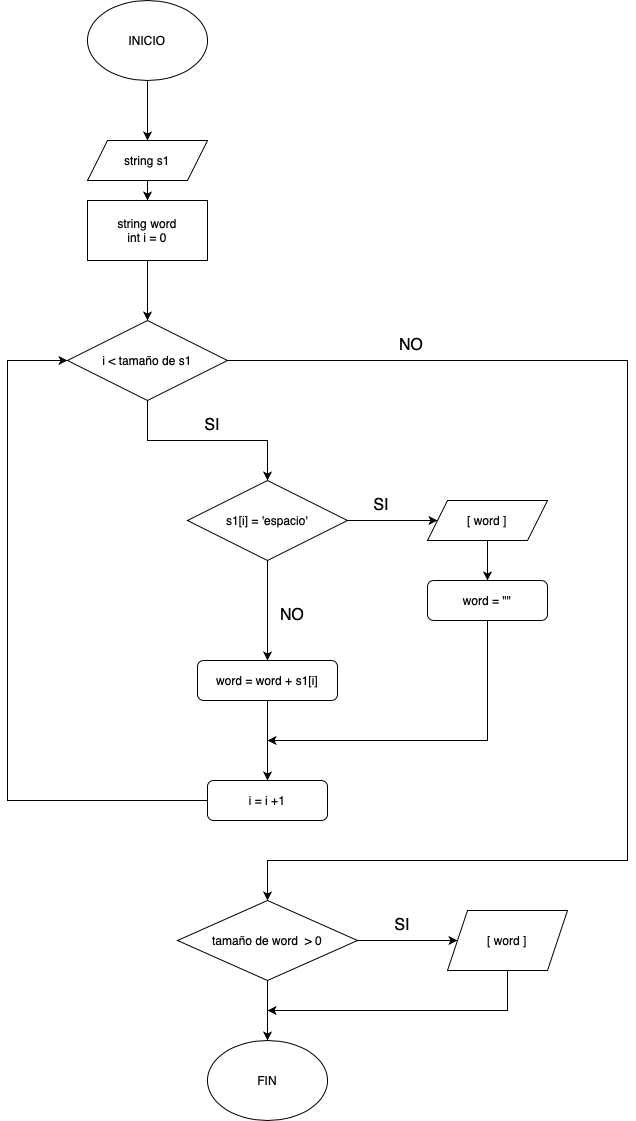

The diagram above was exported from draw.io. Its source (the exported page's mxGraphModel, read from the mxfile embedded in the PNG):
<mxGraphModel dx="900" dy="1248" grid="1" gridSize="10" guides="1" tooltips="1" connect="1" arrows="1" fold="1" page="1" pageScale="1" pageWidth="827" pageHeight="1169" math="0" shadow="0">
  <root>
    <mxCell id="0" />
    <mxCell id="1" parent="0" />
    <mxCell id="k1tLs5yMGZ6Lq-fUl7Hm-9" style="edgeStyle=orthogonalEdgeStyle;rounded=0;orthogonalLoop=1;jettySize=auto;html=1;exitX=0.5;exitY=1;exitDx=0;exitDy=0;entryX=0.5;entryY=0;entryDx=0;entryDy=0;" edge="1" parent="1" source="k1tLs5yMGZ6Lq-fUl7Hm-1" target="k1tLs5yMGZ6Lq-fUl7Hm-2">
      <mxGeometry relative="1" as="geometry" />
    </mxCell>
    <mxCell id="k1tLs5yMGZ6Lq-fUl7Hm-1" value="INICIO" style="ellipse;whiteSpace=wrap;html=1;" vertex="1" parent="1">
      <mxGeometry x="160" y="40" width="120" height="80" as="geometry" />
    </mxCell>
    <mxCell id="k1tLs5yMGZ6Lq-fUl7Hm-10" value="" style="edgeStyle=orthogonalEdgeStyle;rounded=0;orthogonalLoop=1;jettySize=auto;html=1;" edge="1" parent="1" source="k1tLs5yMGZ6Lq-fUl7Hm-2" target="k1tLs5yMGZ6Lq-fUl7Hm-3">
      <mxGeometry relative="1" as="geometry" />
    </mxCell>
    <mxCell id="k1tLs5yMGZ6Lq-fUl7Hm-2" value="string s1" style="shape=parallelogram;perimeter=parallelogramPerimeter;whiteSpace=wrap;html=1;fixedSize=1;" vertex="1" parent="1">
      <mxGeometry x="160" y="180" width="120" height="40" as="geometry" />
    </mxCell>
    <mxCell id="k1tLs5yMGZ6Lq-fUl7Hm-11" value="" style="edgeStyle=orthogonalEdgeStyle;rounded=0;orthogonalLoop=1;jettySize=auto;html=1;" edge="1" parent="1" source="k1tLs5yMGZ6Lq-fUl7Hm-3" target="k1tLs5yMGZ6Lq-fUl7Hm-4">
      <mxGeometry relative="1" as="geometry" />
    </mxCell>
    <mxCell id="k1tLs5yMGZ6Lq-fUl7Hm-3" value="string word&lt;div&gt;int i = 0&lt;/div&gt;" style="rounded=0;whiteSpace=wrap;html=1;" vertex="1" parent="1">
      <mxGeometry x="160" y="240" width="120" height="60" as="geometry" />
    </mxCell>
    <mxCell id="k1tLs5yMGZ6Lq-fUl7Hm-12" value="" style="edgeStyle=orthogonalEdgeStyle;rounded=0;orthogonalLoop=1;jettySize=auto;html=1;" edge="1" parent="1" source="k1tLs5yMGZ6Lq-fUl7Hm-4" target="k1tLs5yMGZ6Lq-fUl7Hm-5">
      <mxGeometry relative="1" as="geometry" />
    </mxCell>
    <mxCell id="k1tLs5yMGZ6Lq-fUl7Hm-27" style="edgeStyle=orthogonalEdgeStyle;rounded=0;orthogonalLoop=1;jettySize=auto;html=1;exitX=1;exitY=0.5;exitDx=0;exitDy=0;entryX=0.5;entryY=0;entryDx=0;entryDy=0;" edge="1" parent="1" source="k1tLs5yMGZ6Lq-fUl7Hm-4" target="k1tLs5yMGZ6Lq-fUl7Hm-24">
      <mxGeometry relative="1" as="geometry">
        <Array as="points">
          <mxPoint x="700" y="400" />
          <mxPoint x="700" y="900" />
          <mxPoint x="340" y="900" />
        </Array>
      </mxGeometry>
    </mxCell>
    <mxCell id="k1tLs5yMGZ6Lq-fUl7Hm-4" value="i &amp;lt; tamaño de s1" style="rhombus;whiteSpace=wrap;html=1;" vertex="1" parent="1">
      <mxGeometry x="140" y="360" width="160" height="80" as="geometry" />
    </mxCell>
    <mxCell id="k1tLs5yMGZ6Lq-fUl7Hm-13" value="" style="edgeStyle=orthogonalEdgeStyle;rounded=0;orthogonalLoop=1;jettySize=auto;html=1;" edge="1" parent="1" source="k1tLs5yMGZ6Lq-fUl7Hm-5" target="k1tLs5yMGZ6Lq-fUl7Hm-6">
      <mxGeometry relative="1" as="geometry" />
    </mxCell>
    <mxCell id="k1tLs5yMGZ6Lq-fUl7Hm-15" value="" style="edgeStyle=orthogonalEdgeStyle;rounded=0;orthogonalLoop=1;jettySize=auto;html=1;" edge="1" parent="1" source="k1tLs5yMGZ6Lq-fUl7Hm-5" target="k1tLs5yMGZ6Lq-fUl7Hm-8">
      <mxGeometry relative="1" as="geometry" />
    </mxCell>
    <mxCell id="k1tLs5yMGZ6Lq-fUl7Hm-5" value="s1[i] = 'espacio'" style="rhombus;whiteSpace=wrap;html=1;" vertex="1" parent="1">
      <mxGeometry x="260" y="520" width="160" height="80" as="geometry" />
    </mxCell>
    <mxCell id="k1tLs5yMGZ6Lq-fUl7Hm-14" value="" style="edgeStyle=orthogonalEdgeStyle;rounded=0;orthogonalLoop=1;jettySize=auto;html=1;" edge="1" parent="1" source="k1tLs5yMGZ6Lq-fUl7Hm-6" target="k1tLs5yMGZ6Lq-fUl7Hm-7">
      <mxGeometry relative="1" as="geometry" />
    </mxCell>
    <mxCell id="k1tLs5yMGZ6Lq-fUl7Hm-6" value="[ word ]" style="shape=parallelogram;perimeter=parallelogramPerimeter;whiteSpace=wrap;html=1;fixedSize=1;" vertex="1" parent="1">
      <mxGeometry x="500" y="540" width="120" height="40" as="geometry" />
    </mxCell>
    <mxCell id="k1tLs5yMGZ6Lq-fUl7Hm-29" style="edgeStyle=orthogonalEdgeStyle;rounded=0;orthogonalLoop=1;jettySize=auto;html=1;exitX=0.5;exitY=1;exitDx=0;exitDy=0;" edge="1" parent="1" source="k1tLs5yMGZ6Lq-fUl7Hm-7">
      <mxGeometry relative="1" as="geometry">
        <mxPoint x="339.9999999999999" y="779.9999999999998" as="targetPoint" />
        <Array as="points">
          <mxPoint x="560" y="780" />
        </Array>
      </mxGeometry>
    </mxCell>
    <mxCell id="k1tLs5yMGZ6Lq-fUl7Hm-7" value="word = &quot;&quot;" style="rounded=1;whiteSpace=wrap;html=1;" vertex="1" parent="1">
      <mxGeometry x="500" y="620" width="120" height="40" as="geometry" />
    </mxCell>
    <mxCell id="k1tLs5yMGZ6Lq-fUl7Hm-20" style="edgeStyle=orthogonalEdgeStyle;rounded=0;orthogonalLoop=1;jettySize=auto;html=1;exitX=0.5;exitY=1;exitDx=0;exitDy=0;entryX=0.5;entryY=0;entryDx=0;entryDy=0;" edge="1" parent="1" source="k1tLs5yMGZ6Lq-fUl7Hm-8" target="k1tLs5yMGZ6Lq-fUl7Hm-19">
      <mxGeometry relative="1" as="geometry" />
    </mxCell>
    <mxCell id="k1tLs5yMGZ6Lq-fUl7Hm-8" value="word = word + s1[i]" style="rounded=1;whiteSpace=wrap;html=1;" vertex="1" parent="1">
      <mxGeometry x="270" y="700" width="140" height="40" as="geometry" />
    </mxCell>
    <mxCell id="k1tLs5yMGZ6Lq-fUl7Hm-16" value="SI" style="text;html=1;align=center;verticalAlign=middle;whiteSpace=wrap;rounded=0;fontSize=16;" vertex="1" parent="1">
      <mxGeometry x="270" y="450" width="30" height="30" as="geometry" />
    </mxCell>
    <mxCell id="k1tLs5yMGZ6Lq-fUl7Hm-17" value="SI" style="text;html=1;align=center;verticalAlign=middle;whiteSpace=wrap;rounded=0;fontSize=16;" vertex="1" parent="1">
      <mxGeometry x="439" y="530" width="30" height="30" as="geometry" />
    </mxCell>
    <mxCell id="k1tLs5yMGZ6Lq-fUl7Hm-18" value="NO" style="text;html=1;align=center;verticalAlign=middle;whiteSpace=wrap;rounded=0;fontSize=16;" vertex="1" parent="1">
      <mxGeometry x="350" y="640" width="30" height="30" as="geometry" />
    </mxCell>
    <mxCell id="k1tLs5yMGZ6Lq-fUl7Hm-23" style="edgeStyle=orthogonalEdgeStyle;rounded=0;orthogonalLoop=1;jettySize=auto;html=1;exitX=0;exitY=0.5;exitDx=0;exitDy=0;entryX=0;entryY=0.5;entryDx=0;entryDy=0;" edge="1" parent="1" source="k1tLs5yMGZ6Lq-fUl7Hm-19" target="k1tLs5yMGZ6Lq-fUl7Hm-4">
      <mxGeometry relative="1" as="geometry">
        <Array as="points">
          <mxPoint x="80" y="840" />
          <mxPoint x="80" y="400" />
        </Array>
      </mxGeometry>
    </mxCell>
    <mxCell id="k1tLs5yMGZ6Lq-fUl7Hm-19" value="i = i +1" style="rounded=1;whiteSpace=wrap;html=1;" vertex="1" parent="1">
      <mxGeometry x="280" y="820" width="120" height="40" as="geometry" />
    </mxCell>
    <mxCell id="k1tLs5yMGZ6Lq-fUl7Hm-31" style="edgeStyle=orthogonalEdgeStyle;rounded=0;orthogonalLoop=1;jettySize=auto;html=1;exitX=1;exitY=0.5;exitDx=0;exitDy=0;entryX=0;entryY=0.5;entryDx=0;entryDy=0;" edge="1" parent="1" source="k1tLs5yMGZ6Lq-fUl7Hm-24" target="k1tLs5yMGZ6Lq-fUl7Hm-30">
      <mxGeometry relative="1" as="geometry" />
    </mxCell>
    <mxCell id="k1tLs5yMGZ6Lq-fUl7Hm-33" style="edgeStyle=orthogonalEdgeStyle;rounded=0;orthogonalLoop=1;jettySize=auto;html=1;exitX=0.5;exitY=1;exitDx=0;exitDy=0;entryX=0.5;entryY=0;entryDx=0;entryDy=0;" edge="1" parent="1" source="k1tLs5yMGZ6Lq-fUl7Hm-24" target="k1tLs5yMGZ6Lq-fUl7Hm-32">
      <mxGeometry relative="1" as="geometry" />
    </mxCell>
    <mxCell id="k1tLs5yMGZ6Lq-fUl7Hm-24" value="tamaño de word &amp;nbsp;&amp;gt; 0" style="rhombus;whiteSpace=wrap;html=1;" vertex="1" parent="1">
      <mxGeometry x="250" y="940" width="180" height="80" as="geometry" />
    </mxCell>
    <mxCell id="k1tLs5yMGZ6Lq-fUl7Hm-28" value="NO" style="text;html=1;align=center;verticalAlign=middle;whiteSpace=wrap;rounded=0;fontSize=16;" vertex="1" parent="1">
      <mxGeometry x="469" y="370" width="30" height="30" as="geometry" />
    </mxCell>
    <mxCell id="k1tLs5yMGZ6Lq-fUl7Hm-35" style="edgeStyle=orthogonalEdgeStyle;rounded=0;orthogonalLoop=1;jettySize=auto;html=1;exitX=0.5;exitY=1;exitDx=0;exitDy=0;" edge="1" parent="1" source="k1tLs5yMGZ6Lq-fUl7Hm-30">
      <mxGeometry relative="1" as="geometry">
        <mxPoint x="339.9999999999999" y="1049.9999999999998" as="targetPoint" />
        <Array as="points">
          <mxPoint x="580" y="1050" />
        </Array>
      </mxGeometry>
    </mxCell>
    <mxCell id="k1tLs5yMGZ6Lq-fUl7Hm-30" value="[ word ]" style="shape=parallelogram;perimeter=parallelogramPerimeter;whiteSpace=wrap;html=1;fixedSize=1;" vertex="1" parent="1">
      <mxGeometry x="520" y="950" width="120" height="60" as="geometry" />
    </mxCell>
    <mxCell id="k1tLs5yMGZ6Lq-fUl7Hm-32" value="FIN" style="ellipse;whiteSpace=wrap;html=1;" vertex="1" parent="1">
      <mxGeometry x="280" y="1080" width="120" height="80" as="geometry" />
    </mxCell>
    <mxCell id="k1tLs5yMGZ6Lq-fUl7Hm-36" value="SI" style="text;html=1;align=center;verticalAlign=middle;whiteSpace=wrap;rounded=0;fontSize=16;" vertex="1" parent="1">
      <mxGeometry x="460" y="950" width="30" height="30" as="geometry" />
    </mxCell>
  </root>
</mxGraphModel>